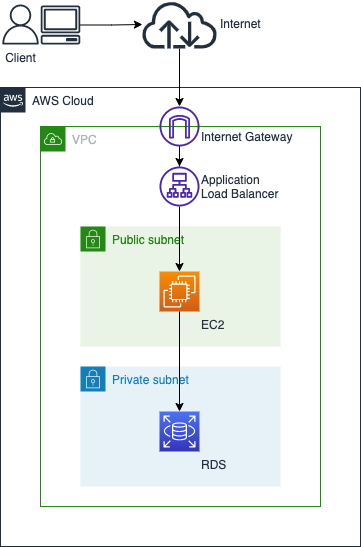

The diagram above was exported from draw.io. Its source (the exported page's mxGraphModel, read from the mxfile embedded in the PNG):
<mxGraphModel dx="54" dy="467" grid="1" gridSize="10" guides="1" tooltips="1" connect="1" arrows="1" fold="1" page="1" pageScale="1" pageWidth="827" pageHeight="1169" math="0" shadow="0">
  <root>
    <mxCell id="0" />
    <mxCell id="1" parent="0" />
    <mxCell id="UvewHc0fHuETKtds3HNG-9" value="AWS Cloud" style="points=[[0,0],[0.25,0],[0.5,0],[0.75,0],[1,0],[1,0.25],[1,0.5],[1,0.75],[1,1],[0.75,1],[0.5,1],[0.25,1],[0,1],[0,0.75],[0,0.5],[0,0.25]];outlineConnect=0;gradientColor=none;html=1;whiteSpace=wrap;fontSize=12;fontStyle=0;container=1;pointerEvents=0;collapsible=0;recursiveResize=0;shape=mxgraph.aws4.group;grIcon=mxgraph.aws4.group_aws_cloud_alt;strokeColor=#232F3E;fillColor=none;verticalAlign=top;align=left;spacingLeft=30;fontColor=#232F3E;dashed=0;" parent="1" vertex="1">
      <mxGeometry x="40" y="161" width="360" height="459" as="geometry" />
    </mxCell>
    <mxCell id="UvewHc0fHuETKtds3HNG-10" value="VPC" style="points=[[0,0],[0.25,0],[0.5,0],[0.75,0],[1,0],[1,0.25],[1,0.5],[1,0.75],[1,1],[0.75,1],[0.5,1],[0.25,1],[0,1],[0,0.75],[0,0.5],[0,0.25]];outlineConnect=0;gradientColor=none;html=1;whiteSpace=wrap;fontSize=12;fontStyle=0;container=1;pointerEvents=0;collapsible=0;recursiveResize=0;shape=mxgraph.aws4.group;grIcon=mxgraph.aws4.group_vpc;strokeColor=#248814;fillColor=none;verticalAlign=top;align=left;spacingLeft=30;fontColor=#AAB7B8;dashed=0;" parent="1" vertex="1">
      <mxGeometry x="80" y="200" width="280" height="380" as="geometry" />
    </mxCell>
    <mxCell id="UvewHc0fHuETKtds3HNG-18" value="Private subnet" style="points=[[0,0],[0.25,0],[0.5,0],[0.75,0],[1,0],[1,0.25],[1,0.5],[1,0.75],[1,1],[0.75,1],[0.5,1],[0.25,1],[0,1],[0,0.75],[0,0.5],[0,0.25]];outlineConnect=0;gradientColor=none;html=1;whiteSpace=wrap;fontSize=12;fontStyle=0;container=1;pointerEvents=0;collapsible=0;recursiveResize=0;shape=mxgraph.aws4.group;grIcon=mxgraph.aws4.group_security_group;grStroke=0;strokeColor=#147EBA;fillColor=#E6F2F8;verticalAlign=top;align=left;spacingLeft=30;fontColor=#147EBA;dashed=0;" parent="UvewHc0fHuETKtds3HNG-10" vertex="1">
      <mxGeometry x="40" y="240" width="200" height="120" as="geometry" />
    </mxCell>
    <mxCell id="UvewHc0fHuETKtds3HNG-19" value="RDS" style="sketch=0;points=[[0,0,0],[0.25,0,0],[0.5,0,0],[0.75,0,0],[1,0,0],[0,1,0],[0.25,1,0],[0.5,1,0],[0.75,1,0],[1,1,0],[0,0.25,0],[0,0.5,0],[0,0.75,0],[1,0.25,0],[1,0.5,0],[1,0.75,0]];outlineConnect=0;fontColor=#232F3E;gradientColor=#4D72F3;gradientDirection=north;fillColor=#3334B9;strokeColor=#ffffff;dashed=0;verticalLabelPosition=bottom;verticalAlign=top;align=left;html=1;fontSize=12;fontStyle=0;aspect=fixed;shape=mxgraph.aws4.resourceIcon;resIcon=mxgraph.aws4.rds;labelPosition=right;" parent="UvewHc0fHuETKtds3HNG-18" vertex="1">
      <mxGeometry x="79" y="45" width="40" height="40" as="geometry" />
    </mxCell>
    <mxCell id="UvewHc0fHuETKtds3HNG-11" value="Public subnet" style="points=[[0,0],[0.25,0],[0.5,0],[0.75,0],[1,0],[1,0.25],[1,0.5],[1,0.75],[1,1],[0.75,1],[0.5,1],[0.25,1],[0,1],[0,0.75],[0,0.5],[0,0.25]];outlineConnect=0;gradientColor=none;html=1;whiteSpace=wrap;fontSize=12;fontStyle=0;container=1;pointerEvents=0;collapsible=0;recursiveResize=0;shape=mxgraph.aws4.group;grIcon=mxgraph.aws4.group_security_group;grStroke=0;strokeColor=#248814;fillColor=#E9F3E6;verticalAlign=top;align=left;spacingLeft=30;fontColor=#248814;dashed=0;" parent="UvewHc0fHuETKtds3HNG-10" vertex="1">
      <mxGeometry x="40" y="100" width="200" height="120" as="geometry" />
    </mxCell>
    <mxCell id="UvewHc0fHuETKtds3HNG-17" value="EC2" style="sketch=0;points=[[0,0,0],[0.25,0,0],[0.5,0,0],[0.75,0,0],[1,0,0],[0,1,0],[0.25,1,0],[0.5,1,0],[0.75,1,0],[1,1,0],[0,0.25,0],[0,0.5,0],[0,0.75,0],[1,0.25,0],[1,0.5,0],[1,0.75,0]];outlineConnect=0;fontColor=#232F3E;gradientColor=#F78E04;gradientDirection=north;fillColor=#D05C17;strokeColor=#ffffff;dashed=0;verticalLabelPosition=bottom;verticalAlign=top;align=left;html=1;fontSize=12;fontStyle=0;aspect=fixed;shape=mxgraph.aws4.resourceIcon;resIcon=mxgraph.aws4.ec2;labelPosition=right;" parent="UvewHc0fHuETKtds3HNG-11" vertex="1">
      <mxGeometry x="79" y="45" width="40" height="40" as="geometry" />
    </mxCell>
    <mxCell id="UvewHc0fHuETKtds3HNG-16" style="edgeStyle=orthogonalEdgeStyle;rounded=0;orthogonalLoop=1;jettySize=auto;html=1;" parent="UvewHc0fHuETKtds3HNG-10" source="UvewHc0fHuETKtds3HNG-13" target="UvewHc0fHuETKtds3HNG-14" edge="1">
      <mxGeometry relative="1" as="geometry" />
    </mxCell>
    <mxCell id="UvewHc0fHuETKtds3HNG-13" value="Internet Gateway" style="sketch=0;outlineConnect=0;fontColor=#232F3E;gradientColor=none;fillColor=#4D27AA;strokeColor=none;dashed=0;verticalLabelPosition=middle;verticalAlign=bottom;align=left;html=1;fontSize=12;fontStyle=0;aspect=fixed;pointerEvents=1;shape=mxgraph.aws4.internet_gateway;labelPosition=right;" parent="UvewHc0fHuETKtds3HNG-10" vertex="1">
      <mxGeometry x="119" y="-20" width="40" height="40" as="geometry" />
    </mxCell>
    <mxCell id="UvewHc0fHuETKtds3HNG-20" style="edgeStyle=orthogonalEdgeStyle;rounded=0;orthogonalLoop=1;jettySize=auto;html=1;entryX=0.5;entryY=0;entryDx=0;entryDy=0;entryPerimeter=0;" parent="UvewHc0fHuETKtds3HNG-10" source="UvewHc0fHuETKtds3HNG-14" target="UvewHc0fHuETKtds3HNG-17" edge="1">
      <mxGeometry relative="1" as="geometry" />
    </mxCell>
    <mxCell id="UvewHc0fHuETKtds3HNG-14" value="Application &lt;br&gt;Load Balancer" style="sketch=0;outlineConnect=0;fontColor=#232F3E;gradientColor=none;fillColor=#4D27AA;strokeColor=none;dashed=0;verticalLabelPosition=middle;verticalAlign=top;align=left;html=1;fontSize=12;fontStyle=0;aspect=fixed;pointerEvents=1;shape=mxgraph.aws4.application_load_balancer;labelPosition=right;" parent="UvewHc0fHuETKtds3HNG-10" vertex="1">
      <mxGeometry x="119" y="40" width="40" height="40" as="geometry" />
    </mxCell>
    <mxCell id="UvewHc0fHuETKtds3HNG-21" style="edgeStyle=orthogonalEdgeStyle;rounded=0;orthogonalLoop=1;jettySize=auto;html=1;exitX=0.5;exitY=1;exitDx=0;exitDy=0;exitPerimeter=0;entryX=0.5;entryY=0;entryDx=0;entryDy=0;entryPerimeter=0;" parent="UvewHc0fHuETKtds3HNG-10" source="UvewHc0fHuETKtds3HNG-17" target="UvewHc0fHuETKtds3HNG-19" edge="1">
      <mxGeometry relative="1" as="geometry" />
    </mxCell>
    <mxCell id="UvewHc0fHuETKtds3HNG-29" style="edgeStyle=orthogonalEdgeStyle;rounded=0;orthogonalLoop=1;jettySize=auto;html=1;" parent="1" source="UvewHc0fHuETKtds3HNG-30" target="UvewHc0fHuETKtds3HNG-13" edge="1">
      <mxGeometry relative="1" as="geometry">
        <mxPoint x="219" y="131.60208209924008" as="sourcePoint" />
      </mxGeometry>
    </mxCell>
    <mxCell id="UvewHc0fHuETKtds3HNG-28" style="edgeStyle=orthogonalEdgeStyle;rounded=0;orthogonalLoop=1;jettySize=auto;html=1;" parent="1" source="UvewHc0fHuETKtds3HNG-26" target="UvewHc0fHuETKtds3HNG-30" edge="1">
      <mxGeometry relative="1" as="geometry">
        <mxPoint x="184" y="98" as="targetPoint" />
      </mxGeometry>
    </mxCell>
    <mxCell id="UvewHc0fHuETKtds3HNG-26" value="" style="sketch=0;outlineConnect=0;fontColor=#232F3E;gradientColor=none;fillColor=#232F3D;strokeColor=none;dashed=0;verticalLabelPosition=bottom;verticalAlign=top;align=center;html=1;fontSize=12;fontStyle=0;aspect=fixed;pointerEvents=1;shape=mxgraph.aws4.client;" parent="1" vertex="1">
      <mxGeometry x="80" y="79.02000000000001" width="40" height="38.98" as="geometry" />
    </mxCell>
    <mxCell id="UvewHc0fHuETKtds3HNG-27" value="Client" style="sketch=0;outlineConnect=0;fontColor=#232F3E;gradientColor=none;fillColor=#232F3D;strokeColor=none;dashed=0;verticalLabelPosition=bottom;verticalAlign=top;align=center;html=1;fontSize=12;fontStyle=0;aspect=fixed;pointerEvents=1;shape=mxgraph.aws4.user;" parent="1" vertex="1">
      <mxGeometry x="40" y="78" width="40" height="40" as="geometry" />
    </mxCell>
    <mxCell id="UvewHc0fHuETKtds3HNG-30" value="Internet" style="sketch=0;outlineConnect=0;fontColor=#232F3E;gradientColor=none;fillColor=#232F3D;strokeColor=none;dashed=0;verticalLabelPosition=middle;verticalAlign=middle;align=left;html=1;fontSize=12;fontStyle=0;aspect=fixed;pointerEvents=1;shape=mxgraph.aws4.internet;labelPosition=right;" parent="1" vertex="1">
      <mxGeometry x="180" y="74" width="78" height="48" as="geometry" />
    </mxCell>
    <mxCell id="UvewHc0fHuETKtds3HNG-32" style="edgeStyle=orthogonalEdgeStyle;rounded=0;orthogonalLoop=1;jettySize=auto;html=1;exitX=0.5;exitY=1;exitDx=0;exitDy=0;" parent="1" source="UvewHc0fHuETKtds3HNG-10" target="UvewHc0fHuETKtds3HNG-10" edge="1">
      <mxGeometry relative="1" as="geometry" />
    </mxCell>
  </root>
</mxGraphModel>